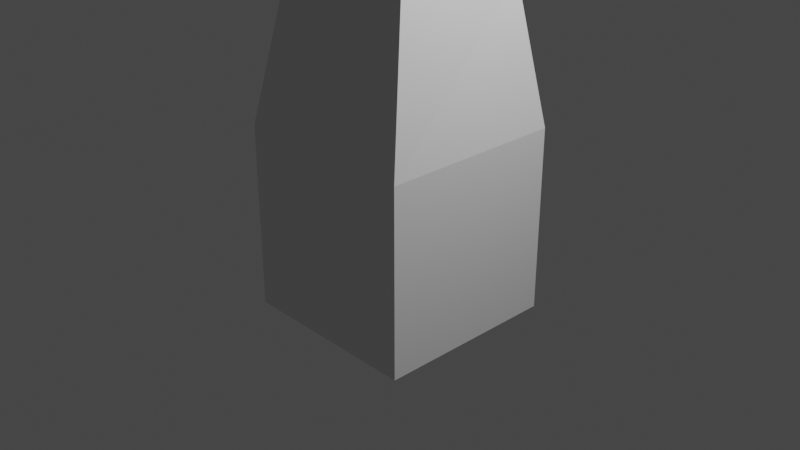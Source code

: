 # Source: bridgingEdgeLoops.blend  (saved by Blender 2.90.8; exported with 4.5.12 LTS)
import bpy
from mathutils import Matrix  # noqa: F401  (used for matrix-valued properties, if any)

bpy.ops.wm.read_factory_settings(use_empty=True)
scene = bpy.context.scene
scene.name = 'Scene'

# ---- collections
col_collection = bpy.data.collections.new('Collection'); scene.collection.children.link(col_collection)

# ---- materials (node trees are filled in below, after node groups)
mat_material = bpy.data.materials.new('Material')
mat_material.alpha_threshold = 0.0
mat_material.use_transparent_shadow = False
mat_material.line_color = (0.0, 0.0, 0.0, 1.0)

# ---- material node trees
mat_material.use_nodes = True; mat_material.node_tree.nodes.clear()
_N = mat_material.node_tree.nodes; _L = mat_material.node_tree.links
n0 = _N.new('ShaderNodeOutputMaterial'); n0.name = 'Material Output'; n0.location = (300, 300)
n1 = _N.new('ShaderNodeBsdfPrincipled'); n1.name = 'Principled BSDF'; n1.location = (10, 300)
n1.distribution = 'GGX'
n1.subsurface_method = 'BURLEY'
n1.inputs[2].default_value = 0.4
n1.inputs[3].default_value = 1.45
n1.inputs[27].default_value = (0.0, 0.0, 0.0, 1.0)
n1.inputs[28].default_value = 1.0
_L.new(n1.outputs[0], n0.inputs[0])
n0.is_active_output = True

# ---- world
world_world = bpy.data.worlds.new('World'); scene.world = world_world
world_world.use_nodes = True; world_world.node_tree.nodes.clear()
_N = world_world.node_tree.nodes; _L = world_world.node_tree.links
n0 = _N.new('ShaderNodeOutputWorld'); n0.name = 'World Output'; n0.location = (300, 300)
n1 = _N.new('ShaderNodeBackground'); n1.name = 'Background'; n1.location = (10, 300)
n1.inputs[0].default_value = (0.05088, 0.05088, 0.05088, 1.0)
_L.new(n1.outputs[0], n0.inputs[0])
n0.is_active_output = True
world_world.color = (0.05088, 0.05088, 0.05088)
world_world.use_sun_shadow = False
world_world.sun_shadow_jitter_overblur = 0.0

# ---- cameras
cam_camera = bpy.data.cameras.new('Camera')
cam_camera.clip_end = 100.0
cam_camera.ortho_scale = 7.314

# ---- lights
light_light = bpy.data.lights.new('Light', 'POINT')
light_light.transmission_factor = 0.0
light_light.energy = 1000.0
light_light.shadow_soft_size = 0.1
light_light.shadow_maximum_resolution = 0.006
light_light.use_absolute_resolution = True

# ---- meshes
me_cube = bpy.data.meshes.new('Cube')
me_cube.from_pydata([(1.0, 1.0, 1.0), (1.0, 1.0, -1.0), (1.0, -1.0, 1.0), (1.0, -1.0, -1.0), (-1.0, 1.0, 1.0), (-1.0, 1.0, -1.0), (-1.0, -1.0, 1.0), (-1.0, -1.0, -1.0), (0.744, 5.153, 5.073), (0.744, 5.153, 3.577), (0.744, 4.169, 5.073), (0.744, 4.169, 3.577), (-0.744, 5.153, 5.073), (-0.744, 5.153, 3.577), (-0.744, 4.169, 5.073), (-0.744, 4.169, 3.577), (-0.736, 1.942, 5.028), (-0.6767, 0.6612, 4.717), (-0.6767, -0.2294, 3.962), (-0.736, -0.6628, 2.726), (-0.736, 0.7912, 2.497), (-0.6767, 0.9075, 3.228), (-0.6767, 1.234, 3.491), (-0.736, 2.086, 3.563), (0.736, 0.7912, 2.497), (0.6767, 0.9075, 3.228), (0.6767, 1.234, 3.491), (0.736, 2.086, 3.563), (0.736, -0.6628, 2.726), (0.6767, -0.2294, 3.962), (0.6767, 0.6612, 4.717), (0.736, 1.942, 5.028), (-0.744, 5.405, 3.325), (-0.744, 3.917, 3.325), (0.744, 5.405, 5.325), (0.744, 5.405, 3.325), (-0.744, 3.917, 5.325), (0.744, 3.917, 5.325), (0.744, 3.917, 3.325), (-0.744, 5.405, 5.325), (-1.0, 5.661, 3.325), (-1.0, 3.661, 3.325), (1.0, 5.661, 3.325), (1.0, 3.661, 5.325), (-1.0, 3.661, 5.325), (1.0, 5.661, 5.325), (1.0, 3.661, 3.325), (-1.0, 5.661, 5.325), (-1.0, 5.409, 3.577), (-1.0, 3.913, 3.577), (1.0, 5.409, 5.073), (1.0, 3.913, 5.073), (-1.0, 3.913, 5.073), (-1.0, 5.409, 5.073), (1.0, 3.913, 3.577), (1.0, 5.409, 3.577)], [], [(41, 46, 27, 23), (3, 2, 6, 7), (7, 6, 4, 5), (5, 1, 3, 7), (1, 0, 2, 3), (5, 4, 0, 1), (12, 8, 34, 39), (44, 41, 23, 16), (14, 12, 39, 36), (32, 35, 38, 33), (55, 50, 53, 48), (40, 47, 45, 42), (46, 43, 31, 27), (43, 44, 16, 31), (16, 23, 22, 17), (17, 22, 21, 18), (18, 21, 20, 19), (19, 20, 4, 6), (23, 27, 26, 22), (22, 26, 25, 21), (21, 25, 24, 20), (20, 24, 0, 4), (27, 31, 30, 26), (26, 30, 29, 25), (25, 29, 28, 24), (24, 28, 2, 0), (31, 16, 17, 30), (30, 17, 18, 29), (29, 18, 19, 28), (28, 19, 6, 2), (49, 48, 40, 41), (50, 55, 42, 45), (52, 49, 41, 44), (54, 51, 43, 46), (48, 53, 47, 40), (51, 50, 45, 43), (53, 52, 44, 47), (55, 54, 46, 42), (51, 54, 49, 52), (11, 9, 13, 15), (32, 33, 41, 40), (35, 32, 40, 42), (37, 36, 44, 43), (34, 37, 43, 45), (33, 38, 46, 41), (36, 39, 47, 44), (39, 34, 45, 47), (38, 35, 42, 46), (15, 13, 48, 49), (10, 8, 50, 51), (12, 14, 52, 53), (9, 11, 54, 55), (13, 9, 55, 48), (8, 12, 53, 50), (14, 10, 51, 52), (11, 15, 49, 54), (8, 10, 37, 34), (10, 14, 36, 37)])
_uv = me_cube.uv_layers.new(name='UVMap')
_uv.uv.foreach_set('vector', [0.125, 0.75, 0.375, 0.75, 0.425, 0.7, 0.225, 0.65, 0.375, 0.75, 0.625, 0.75, 0.625, 1.0, 0.375, 1.0, 0.375, 0.0, 0.625, 0.0, 0.625, 0.25, 0.375, 0.25, 0.125, 0.5, 0.375, 0.5, 0.375, 0.75, 0.125, 0.75, 0.375, 0.5, 0.625, 0.5, 0.625, 0.75, 0.375, 0.75, 0.375, 0.25, 0.625, 0.25, 0.625, 0.5, 0.375, 0.5, 0.5935, 0.2393, 0.5935, 0.5107, 0.657, 0.532, 0.843, 0.532, 0.625, 0.0, 0.375, 0.0, 0.425, 0.05, 0.625, 0.0, 0.5935, 0.1387, 0.5935, 0.2393, 0.843, 0.532, 0.843, 0.718, 0.157, 0.532, 0.343, 0.532, 0.343, 0.718, 0.157, 0.718, 0.4065, 0.5315, 0.5935, 0.5315, 0.5935, 0.2185, 0.4065, 0.2185, 0.375, 0.25, 0.625, 0.25, 0.625, 0.5, 0.375, 0.5, 0.375, 0.75, 0.625, 0.75, 0.625, 0.75, 0.425, 0.7, 0.625, 0.75, 0.875, 0.75, 0.825, 0.8, 0.625, 0.75, 0.625, 0.0, 0.425, 0.05, 0.475, 0.1, 0.625, 0.0, 0.625, 0.0, 0.475, 0.1, 0.525, 0.15, 0.625, 0.0, 0.625, 0.0, 0.525, 0.15, 0.575, 0.2, 0.625, 0.0, 0.625, 0.0, 0.575, 0.2, 0.625, 0.25, 0.625, 0.0, 0.225, 0.65, 0.425, 0.7, 0.475, 0.65, 0.325, 0.55, 0.325, 0.55, 0.475, 0.65, 0.525, 0.6, 0.425, 0.45, 0.425, 0.45, 0.525, 0.6, 0.575, 0.55, 0.525, 0.35, 0.525, 0.35, 0.575, 0.55, 0.625, 0.5, 0.625, 0.25, 0.425, 0.7, 0.625, 0.75, 0.625, 0.75, 0.475, 0.65, 0.475, 0.65, 0.625, 0.75, 0.625, 0.75, 0.525, 0.6, 0.525, 0.6, 0.625, 0.75, 0.625, 0.75, 0.575, 0.55, 0.575, 0.55, 0.625, 0.75, 0.625, 0.75, 0.625, 0.5, 0.625, 0.75, 0.825, 0.8, 0.775, 0.85, 0.625, 0.75, 0.625, 0.75, 0.775, 0.85, 0.725, 0.9, 0.625, 0.75, 0.625, 0.75, 0.725, 0.9, 0.675, 0.95, 0.625, 0.75, 0.625, 0.75, 0.675, 0.95, 0.625, 1.0, 0.625, 0.75, 0.4065, 0.0315, 0.4065, 0.2185, 0.375, 0.25, 0.375, 0.0, 0.5935, 0.5315, 0.4065, 0.5315, 0.375, 0.5, 0.625, 0.5, 0.5935, 0.0315, 0.4065, 0.0315, 0.375, 0.0, 0.625, 0.0, 0.4065, 0.7185, 0.5935, 0.7185, 0.625, 0.75, 0.375, 0.75, 0.4065, 0.2185, 0.5935, 0.2185, 0.625, 0.25, 0.375, 0.25, 0.5935, 0.7185, 0.5935, 0.5315, 0.625, 0.5, 0.625, 0.75, 0.5935, 0.2185, 0.5935, 0.0315, 0.625, 0.0, 0.625, 0.25, 0.4065, 0.5315, 0.4065, 0.7185, 0.375, 0.75, 0.375, 0.5, 0.5935, 0.7185, 0.4065, 0.7185, 0.4065, 0.0315, 0.5935, 0.0315, 0.4065, 0.6113, 0.4065, 0.5107, 0.4065, 0.2393, 0.4065, 0.1387, 0.157, 0.532, 0.157, 0.718, 0.125, 0.75, 0.125, 0.5, 0.343, 0.532, 0.157, 0.532, 0.125, 0.5, 0.375, 0.5, 0.657, 0.718, 0.843, 0.718, 0.875, 0.75, 0.625, 0.75, 0.657, 0.532, 0.657, 0.718, 0.625, 0.75, 0.625, 0.5, 0.157, 0.718, 0.343, 0.718, 0.375, 0.75, 0.125, 0.75, 0.843, 0.718, 0.843, 0.532, 0.875, 0.5, 0.875, 0.75, 0.843, 0.532, 0.657, 0.532, 0.625, 0.5, 0.875, 0.5, 0.343, 0.718, 0.343, 0.532, 0.375, 0.5, 0.375, 0.75, 0.4065, 0.1387, 0.4065, 0.2393, 0.4065, 0.2185, 0.4065, 0.0315, 0.5935, 0.6113, 0.5935, 0.5107, 0.5935, 0.5315, 0.5935, 0.7185, 0.5935, 0.2393, 0.5935, 0.1387, 0.5935, 0.0315, 0.5935, 0.2185, 0.4065, 0.5107, 0.4065, 0.6113, 0.4065, 0.7185, 0.4065, 0.5315, 0.4065, 0.2393, 0.4065, 0.5107, 0.4065, 0.5315, 0.4065, 0.2185, 0.5935, 0.5107, 0.5935, 0.2393, 0.5935, 0.2185, 0.5935, 0.5315, 0.5935, 0.1387, 0.5935, 0.6113, 0.5935, 0.7185, 0.5935, 0.0315, 0.4065, 0.6113, 0.4065, 0.1387, 0.4065, 0.0315, 0.4065, 0.7185, 0.5935, 0.5107, 0.5935, 0.6113, 0.657, 0.718, 0.657, 0.532, 0.5935, 0.6113, 0.5935, 0.1387, 0.843, 0.718, 0.657, 0.718])
me_cube.materials.append(mat_material)
me_cube.use_remesh_preserve_volume = False
me_cube.use_remesh_preserve_attributes = False
me_cube.use_mirror_vertex_groups = False
me_cube.update()

# ---- objects
ob_cube = bpy.data.objects.new('Cube', me_cube)
ob_light = bpy.data.objects.new('Light', light_light)
ob_camera = bpy.data.objects.new('Camera', cam_camera)

# ---- transforms, parenting, visibility, modifiers, constraints
ob_cube.location = (0.0, 0.0, 0.0)
ob_cube.lock_rotations_4d = False
ob_cube.empty_display_type = 'ARROWS'
ob_cube.lineart.crease_threshold = 0.0
ob_light.location = (4.076, 1.005, 5.904)
ob_light.rotation_euler = (0.6503, 0.05522, 1.866)
ob_light.lock_rotations_4d = False
ob_light.empty_display_type = 'ARROWS'
ob_light.color = (0.0, 0.0, 0.0, 0.0)
ob_light.lineart.crease_threshold = 0.0
ob_camera.location = (7.359, -6.926, 4.958)
ob_camera.rotation_euler = (1.109, 0.0, 0.8149)
ob_camera.lock_rotations_4d = False
ob_camera.empty_display_type = 'ARROWS'
ob_camera.color = (0.0, 0.0, 0.0, 0.0)
ob_camera.display_type = 'WIRE'
ob_camera.lineart.crease_threshold = 0.0

# ---- collection membership
col_collection.objects.link(ob_cube)
col_collection.objects.link(ob_light)
col_collection.objects.link(ob_camera)

# ---- scene / render settings (as saved in the file)
scene.camera = ob_camera
scene.frame_start = 1; scene.frame_end = 250; scene.frame_set(0)
scene.render.engine = 'BLENDER_EEVEE_NEXT'
scene.cycles.use_denoising = False
scene.cycles.samples = 128
scene.cycles.sampling_pattern = 'TABULATED_SOBOL'
scene.cycles.use_adaptive_sampling = False
scene.cycles.use_light_tree = False
scene.view_settings.view_transform = 'Filmic'
bpy.context.view_layer.update()
